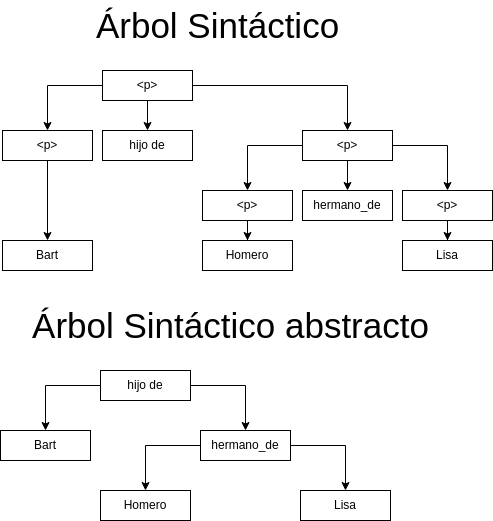

The diagram above was exported from draw.io. Its source (the exported page's mxGraphModel, read from the mxfile embedded in the PNG):
<mxGraphModel dx="1030" dy="814" grid="1" gridSize="10" guides="1" tooltips="1" connect="1" arrows="1" fold="1" page="1" pageScale="1" pageWidth="850" pageHeight="1100" math="0" shadow="0">
  <root>
    <mxCell id="0" />
    <mxCell id="1" parent="0" />
    <mxCell id="33" value="Árbol Sintáctico" style="text;html=1;align=center;verticalAlign=middle;resizable=0;points=[];autosize=1;strokeColor=none;fillColor=none;fontSize=35;" parent="1" vertex="1">
      <mxGeometry x="295" y="70" width="260" height="50" as="geometry" />
    </mxCell>
    <mxCell id="44" value="Árbol Sintáctico abstracto" style="text;html=1;align=center;verticalAlign=middle;resizable=0;points=[];autosize=1;strokeColor=none;fillColor=none;fontSize=35;" parent="1" vertex="1">
      <mxGeometry x="233" y="370" width="410" height="50" as="geometry" />
    </mxCell>
    <mxCell id="64" value="" style="edgeStyle=orthogonalEdgeStyle;rounded=0;orthogonalLoop=1;jettySize=auto;html=1;" edge="1" parent="1" source="67" target="69">
      <mxGeometry relative="1" as="geometry" />
    </mxCell>
    <mxCell id="65" value="" style="edgeStyle=orthogonalEdgeStyle;rounded=0;orthogonalLoop=1;jettySize=auto;html=1;" edge="1" parent="1" source="67" target="74">
      <mxGeometry relative="1" as="geometry" />
    </mxCell>
    <mxCell id="66" value="" style="edgeStyle=orthogonalEdgeStyle;rounded=0;orthogonalLoop=1;jettySize=auto;html=1;" edge="1" parent="1" source="67" target="75">
      <mxGeometry relative="1" as="geometry" />
    </mxCell>
    <mxCell id="67" value="&amp;lt;p&amp;gt;" style="rounded=0;whiteSpace=wrap;html=1;" vertex="1" parent="1">
      <mxGeometry x="310" y="140" width="90" height="30" as="geometry" />
    </mxCell>
    <mxCell id="68" value="" style="edgeStyle=orthogonalEdgeStyle;rounded=0;orthogonalLoop=1;jettySize=auto;html=1;" edge="1" parent="1" source="69" target="70">
      <mxGeometry relative="1" as="geometry" />
    </mxCell>
    <mxCell id="69" value="&amp;lt;p&amp;gt;" style="rounded=0;whiteSpace=wrap;html=1;" vertex="1" parent="1">
      <mxGeometry x="210" y="200" width="90" height="30" as="geometry" />
    </mxCell>
    <mxCell id="70" value="Bart" style="rounded=0;whiteSpace=wrap;html=1;" vertex="1" parent="1">
      <mxGeometry x="210" y="310" width="90" height="30" as="geometry" />
    </mxCell>
    <mxCell id="71" value="" style="edgeStyle=orthogonalEdgeStyle;rounded=0;orthogonalLoop=1;jettySize=auto;html=1;" edge="1" parent="1" source="74" target="77">
      <mxGeometry relative="1" as="geometry" />
    </mxCell>
    <mxCell id="72" value="" style="edgeStyle=orthogonalEdgeStyle;rounded=0;orthogonalLoop=1;jettySize=auto;html=1;" edge="1" parent="1" source="74" target="78">
      <mxGeometry relative="1" as="geometry" />
    </mxCell>
    <mxCell id="73" value="" style="edgeStyle=orthogonalEdgeStyle;rounded=0;orthogonalLoop=1;jettySize=auto;html=1;" edge="1" parent="1" source="74" target="80">
      <mxGeometry relative="1" as="geometry" />
    </mxCell>
    <mxCell id="74" value="&amp;lt;p&amp;gt;" style="rounded=0;whiteSpace=wrap;html=1;" vertex="1" parent="1">
      <mxGeometry x="510" y="200" width="90" height="30" as="geometry" />
    </mxCell>
    <mxCell id="75" value="hijo de" style="rounded=0;whiteSpace=wrap;html=1;" vertex="1" parent="1">
      <mxGeometry x="310" y="200" width="90" height="30" as="geometry" />
    </mxCell>
    <mxCell id="76" value="" style="edgeStyle=orthogonalEdgeStyle;rounded=0;orthogonalLoop=1;jettySize=auto;html=1;" edge="1" parent="1" source="77" target="81">
      <mxGeometry relative="1" as="geometry" />
    </mxCell>
    <mxCell id="77" value="&amp;lt;p&amp;gt;" style="rounded=0;whiteSpace=wrap;html=1;" vertex="1" parent="1">
      <mxGeometry x="410" y="260" width="90" height="30" as="geometry" />
    </mxCell>
    <mxCell id="78" value="hermano_de" style="rounded=0;whiteSpace=wrap;html=1;" vertex="1" parent="1">
      <mxGeometry x="510" y="260" width="90" height="30" as="geometry" />
    </mxCell>
    <mxCell id="79" value="" style="edgeStyle=orthogonalEdgeStyle;rounded=0;orthogonalLoop=1;jettySize=auto;html=1;" edge="1" parent="1" source="80" target="82">
      <mxGeometry relative="1" as="geometry" />
    </mxCell>
    <mxCell id="80" value="&amp;lt;p&amp;gt;" style="rounded=0;whiteSpace=wrap;html=1;" vertex="1" parent="1">
      <mxGeometry x="610" y="260" width="90" height="30" as="geometry" />
    </mxCell>
    <mxCell id="81" value="Homero" style="rounded=0;whiteSpace=wrap;html=1;" vertex="1" parent="1">
      <mxGeometry x="410" y="310" width="90" height="30" as="geometry" />
    </mxCell>
    <mxCell id="82" value="Lisa" style="rounded=0;whiteSpace=wrap;html=1;" vertex="1" parent="1">
      <mxGeometry x="610" y="310" width="90" height="30" as="geometry" />
    </mxCell>
    <mxCell id="140" value="" style="edgeStyle=orthogonalEdgeStyle;rounded=0;orthogonalLoop=1;jettySize=auto;html=1;" edge="1" parent="1" source="142" target="143">
      <mxGeometry relative="1" as="geometry" />
    </mxCell>
    <mxCell id="141" value="" style="edgeStyle=orthogonalEdgeStyle;rounded=0;orthogonalLoop=1;jettySize=auto;html=1;" edge="1" parent="1" source="142" target="146">
      <mxGeometry relative="1" as="geometry" />
    </mxCell>
    <mxCell id="142" value="hijo de" style="rounded=0;whiteSpace=wrap;html=1;" vertex="1" parent="1">
      <mxGeometry x="308" y="440" width="90" height="30" as="geometry" />
    </mxCell>
    <mxCell id="143" value="Bart" style="rounded=0;whiteSpace=wrap;html=1;" vertex="1" parent="1">
      <mxGeometry x="208" y="500" width="90" height="30" as="geometry" />
    </mxCell>
    <mxCell id="144" value="" style="edgeStyle=orthogonalEdgeStyle;rounded=0;orthogonalLoop=1;jettySize=auto;html=1;" edge="1" parent="1" source="146" target="147">
      <mxGeometry relative="1" as="geometry" />
    </mxCell>
    <mxCell id="145" value="" style="edgeStyle=orthogonalEdgeStyle;rounded=0;orthogonalLoop=1;jettySize=auto;html=1;" edge="1" parent="1" source="146" target="148">
      <mxGeometry relative="1" as="geometry" />
    </mxCell>
    <mxCell id="146" value="hermano_de" style="rounded=0;whiteSpace=wrap;html=1;" vertex="1" parent="1">
      <mxGeometry x="408" y="500" width="90" height="30" as="geometry" />
    </mxCell>
    <mxCell id="147" value="Homero" style="rounded=0;whiteSpace=wrap;html=1;" vertex="1" parent="1">
      <mxGeometry x="308" y="560" width="90" height="30" as="geometry" />
    </mxCell>
    <mxCell id="148" value="Lisa" style="rounded=0;whiteSpace=wrap;html=1;" vertex="1" parent="1">
      <mxGeometry x="508" y="560" width="90" height="30" as="geometry" />
    </mxCell>
  </root>
</mxGraphModel>